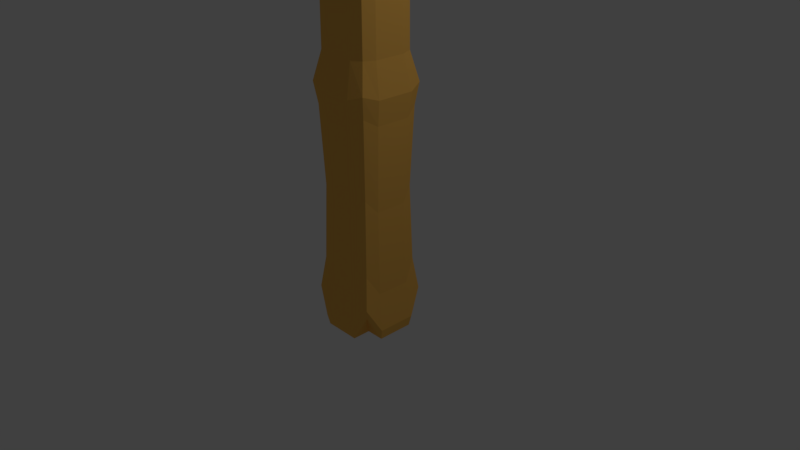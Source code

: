 # Source: Hammer.blend  (saved by Blender 2.78.0; exported with 4.5.12 LTS)
import bpy
from mathutils import Matrix  # noqa: F401  (used for matrix-valued properties, if any)

bpy.ops.wm.read_factory_settings(use_empty=True)
scene = bpy.context.scene
scene.name = 'Scene'

# ---- collections
col_collection_1 = bpy.data.collections.new('Collection 1'); scene.collection.children.link(col_collection_1)

# ---- materials (node trees are filled in below, after node groups)
mat_material_001 = bpy.data.materials.new('Material.001')
mat_material_001.alpha_threshold = 0.0
mat_material_001.use_transparent_shadow = False
mat_material_001.diffuse_color = (0.9404, 0.5058, 0.1023, 1.0)
mat_material_001.roughness = 0.5
mat_material_002 = bpy.data.materials.new('Material.002')
mat_material_002.alpha_threshold = 0.0
mat_material_002.use_transparent_shadow = False
mat_material_002.diffuse_color = (0.2883, 0.2548, 0.2624, 1.0)
mat_material_002.roughness = 0.5

# ---- material node trees

# ---- world
world_world = bpy.data.worlds.new('World'); scene.world = world_world
world_world.color = (0.05088, 0.05088, 0.05088)
world_world.use_sun_shadow = False
world_world.sun_shadow_jitter_overblur = 0.0
world_world.cycles.sampling_method = 'MANUAL'

# ---- cameras
cam_camera = bpy.data.cameras.new('Camera')
cam_camera.clip_end = 100.0
cam_camera.lens = 35.0
cam_camera.sensor_width = 32.0
cam_camera.sensor_height = 18.0
cam_camera.ortho_scale = 7.314
cam_camera.dof.focus_distance = 0.0
cam_camera.dof.aperture_fstop = 128.0

# ---- lights
light_lamp = bpy.data.lights.new('Lamp', 'POINT')
light_lamp.transmission_factor = 0.0
light_lamp.cutoff_distance = 30.0
light_lamp.energy = 100.0
light_lamp.shadow_buffer_clip_start = 1.001
light_lamp.shadow_soft_size = 0.1
light_lamp.shadow_maximum_resolution = 0.006
light_lamp.use_absolute_resolution = True

# ---- meshes
me_cube_001 = bpy.data.meshes.new('Cube.001')
me_cube_001.from_pydata([(-0.4234, -0.4234, -0.6013), (-0.4234, 0.4234, -0.6013), (0.4234, -0.4234, -0.6013), (0.4234, 0.4234, -0.6013), (-0.4867, -2.558e-10, -0.9568), (0.4867, -2.558e-10, -0.9568), (1.35e-10, 0.4867, -0.9568), (1.35e-10, -0.4867, -0.9568), (1.35e-10, -2.558e-10, -0.9568), (0.4867, 0.2434, -0.9568), (-0.4867, 0.2434, -0.9568), (1.35e-10, 0.2434, -0.9568), (-0.4867, -0.2434, -0.9568), (0.4867, -0.2434, -0.9568), (1.35e-10, -0.2434, -0.9568), (0.2434, -0.4867, -0.9568), (0.2434, 0.4867, -0.9568), (0.2434, -2.558e-10, -0.9568), (0.2434, 0.2434, -0.9568), (0.2434, -0.2434, -0.9568), (-0.2434, 0.4867, -0.9568), (-0.2434, -2.558e-10, -0.9568), (-0.2434, -0.4867, -0.9568), (-0.2434, 0.2434, -0.9568), (-0.2434, -0.2434, -0.9568), (-0.3333, 0.3333, 5.466), (0.3333, 0.3333, 5.466), (0.3333, -0.3333, 5.466), (0.4929, -6.16e-10, 5.689), (-0.4929, -6.16e-10, 5.689), (0.0, -0.4929, 5.689), (0.0, 0.4929, 5.689), (0.4929, 0.2465, 5.689), (-0.4929, 0.2465, 5.689), (-0.4929, -0.2465, 5.689), (0.4929, -0.2465, 5.689), (0.2465, -0.4929, 5.689), (0.2465, 0.4929, 5.689), (-0.2465, 0.4929, 5.689), (-0.2465, -0.4929, 5.689), (-0.3333, -0.3333, 5.466), (-0.4426, 0.4426, 2.295), (0.4426, 0.4426, 2.295), (0.4426, -0.4426, 2.295), (0.5088, -1.331e-09, 2.232), (-0.5088, -1.331e-09, 2.232), (-4.381e-10, -0.5088, 2.232), (-4.381e-10, 0.5088, 2.232), (0.5088, 0.2544, 2.232), (-0.5088, 0.2544, 2.232), (-0.5088, -0.2544, 2.232), (0.5088, -0.2544, 2.232), (0.2544, -0.5088, 2.232), (0.2544, 0.5088, 2.232), (-0.2544, 0.5088, 2.232), (-0.2544, -0.5088, 2.232), (-0.4426, -0.4426, 2.295), (-0.4506, 0.4506, -0.4779), (0.4506, 0.4506, -0.4779), (0.4506, -0.4506, -0.4779), (0.5179, 3.633e-09, -0.8149), (-0.5179, 3.633e-09, -0.8149), (2.09e-09, -0.5179, -0.8149), (2.09e-09, 0.5179, -0.8149), (0.5179, 0.259, -0.8149), (-0.5179, 0.259, -0.8149), (-0.5179, -0.259, -0.8149), (0.5179, -0.259, -0.8149), (0.259, -0.5179, -0.8149), (0.259, 0.5179, -0.8149), (-0.259, 0.5179, -0.8149), (-0.259, -0.5179, -0.8149), (-0.4506, -0.4506, -0.4779), (-0.4028, -0.4028, 2.011), (-0.4028, 0.4028, 2.011), (0.4028, 0.4028, 2.011), (0.4028, -0.4028, 2.011), (0.463, -6.005e-10, 1.906), (-0.463, -6.005e-10, 1.906), (-9.779e-11, -0.463, 1.906), (-9.779e-11, 0.463, 1.906), (0.463, 0.2315, 1.906), (-0.463, 0.2315, 1.906), (-0.463, -0.2315, 1.906), (0.463, -0.2315, 1.906), (0.2315, -0.463, 1.906), (0.2315, 0.463, 1.906), (-0.2315, 0.463, 1.906), (-0.2315, -0.463, 1.906), (-0.3932, 0.3932, -0.04546), (0.3932, 0.3932, -0.04546), (0.3932, -0.3932, -0.04546), (0.452, 2.774e-09, -0.3179), (-0.452, 2.774e-09, -0.3179), (1.678e-09, -0.452, -0.3179), (1.678e-09, 0.452, -0.3179), (0.452, 0.226, -0.3179), (-0.452, 0.226, -0.3179), (-0.452, -0.226, -0.3179), (0.452, -0.226, -0.3179), (0.226, -0.452, -0.3179), (0.226, 0.452, -0.3179), (-0.226, 0.452, -0.3179), (-0.226, -0.452, -0.3179), (-0.3932, -0.3932, -0.04546), (-0.361, -0.361, 2.67), (-0.361, 0.361, 2.67), (0.361, 0.361, 2.67), (0.361, -0.361, 2.67), (0.415, -1.14e-09, 2.663), (-0.415, -1.14e-09, 2.663), (-3.385e-10, -0.415, 2.663), (-3.385e-10, 0.415, 2.663), (0.415, 0.2075, 2.663), (-0.415, 0.2075, 2.663), (-0.415, -0.2075, 2.663), (0.415, -0.2075, 2.663), (0.2075, -0.415, 2.663), (0.2075, 0.415, 2.663), (-0.2075, 0.415, 2.663), (-0.2075, -0.415, 2.663), (-0.4038, -6.821e-10, 5.442), (0.4038, -6.821e-10, 5.442), (0.3513, -0.3513, 5.238), (0.3513, 0.3513, 5.238), (-0.3513, 0.3513, 5.238), (-0.2019, -0.4038, 5.442), (-0.2019, 0.4038, 5.442), (-0.3513, -0.3513, 5.238), (0.2019, 0.4038, 5.442), (0.2019, -0.4038, 5.442), (0.4038, -0.2019, 5.442), (-0.4038, -0.2019, 5.442), (-0.4038, 0.2019, 5.442), (0.4038, 0.2019, 5.442), (-3.182e-11, 0.4038, 5.442), (-3.182e-11, -0.4038, 5.442), (0.4929, 0.2465, 7.172), (0.4929, -6.16e-10, 7.172), (-0.4929, -0.2465, 7.172), (-0.4929, -6.16e-10, 7.172), (0.2465, -0.4929, 7.172), (0.0, -0.4929, 7.172), (-0.2465, 0.4929, 7.172), (0.0, 0.4929, 7.172), (-0.4929, 0.2465, 7.172), (0.4929, -0.2465, 7.172), (0.2465, 0.4929, 7.172), (-0.2465, -0.4929, 7.172), (0.4929, 0.2465, 5.689), (0.4929, -6.16e-10, 5.689), (0.4929, -0.2465, 5.689), (0.4929, 0.2465, 7.172), (0.4929, -6.16e-10, 7.172), (0.4929, -0.2465, 7.172), (-0.4929, -0.2465, 5.689), (-0.4929, -6.16e-10, 5.689), (0.2465, -0.4929, 5.689), (0.0, -0.4929, 5.689), (-0.2465, 0.4929, 5.689), (0.0, 0.4929, 5.689), (-0.4929, 0.2465, 5.689), (0.2465, 0.4929, 5.689), (-0.2465, -0.4929, 5.689), (0.4929, -0.2465, 5.689), (0.4929, 0.2465, 5.689), (-0.4929, -0.2465, 7.172), (-0.4929, -6.16e-10, 7.172), (0.2465, -0.4929, 7.172), (0.0, -0.4929, 7.172), (-0.2465, 0.4929, 7.172), (0.0, 0.4929, 7.172), (-0.4929, 0.2465, 7.172), (0.2465, 0.4929, 7.172), (-0.2465, -0.4929, 7.172), (0.4929, -0.2465, 7.172), (0.4929, 0.2465, 7.172), (0.4929, 0.2465, 5.689), (0.4929, -6.16e-10, 5.689), (0.4929, -0.2465, 5.689), (0.4929, 0.2465, 7.172), (0.4929, -6.16e-10, 7.172), (0.4929, -0.2465, 7.172), (0.4929, -0.2465, 5.689), (0.2465, -0.4929, 5.689), (0.2465, 0.4929, 5.689), (0.4929, 0.2465, 5.689), (0.4929, -0.2465, 7.172), (0.2465, -0.4929, 7.172), (0.2465, 0.4929, 7.172), (0.4929, 0.2465, 7.172), (0.4929, 0.2465, 5.689), (0.4929, -6.16e-10, 5.689), (0.4929, -0.2465, 5.689), (0.4929, 0.2465, 7.172), (0.4929, -6.16e-10, 7.172), (0.4929, -0.2465, 7.172), (0.6156, -0.2465, 5.689), (0.3692, -0.4929, 5.689), (0.3692, 0.4929, 5.689), (0.6156, 0.2465, 5.689), (0.6156, -0.2465, 7.172), (0.3692, -0.4929, 7.172), (0.3692, 0.4929, 7.172), (0.6156, 0.2465, 7.172), (0.6156, 0.2465, 5.689), (0.6156, -6.16e-10, 5.689), (0.6156, -0.2465, 5.689), (0.6156, 0.2465, 7.172), (0.6156, -6.16e-10, 7.172), (0.6156, -0.2465, 7.172), (-0.6144, -0.2465, 5.689), (-0.6144, -6.16e-10, 5.689), (-0.6144, 0.2465, 5.689), (-0.3679, 0.4929, 5.689), (-0.3679, -0.4929, 5.689), (-0.6144, -0.2465, 7.172), (-0.6144, -6.16e-10, 7.172), (-0.6144, 0.2465, 7.172), (-0.3679, 0.4929, 7.172), (-0.3679, -0.4929, 7.172), (-1.055, -0.1464, 5.99), (-1.055, -3.66e-10, 5.99), (-1.055, 0.1464, 5.99), (-0.9083, 0.2928, 5.99), (-0.9083, -0.2928, 5.99), (-1.055, -0.1464, 6.871), (-1.055, -3.66e-10, 6.871), (-1.055, 0.1464, 6.871), (-0.9083, 0.2928, 6.871), (-0.9083, -0.2928, 6.871), (-1.167, -0.1311, 6.036), (-1.167, -3.278e-10, 6.036), (-1.167, 0.1311, 6.036), (-1.036, 0.2623, 6.036), (-1.036, -0.2623, 6.036), (-1.167, -0.1311, 6.825), (-1.167, -3.278e-10, 6.825), (-1.167, 0.1311, 6.825), (-1.036, 0.2623, 6.825), (-1.036, -0.2623, 6.825), (-1.33, -0.1666, 5.929), (-1.33, -4.165e-10, 5.929), (-1.33, 0.1666, 5.929), (-1.164, 0.3333, 5.929), (-1.164, -0.3333, 5.929), (-1.33, -0.1666, 6.932), (-1.33, -4.165e-10, 6.932), (-1.33, 0.1666, 6.932), (-1.164, 0.3333, 6.932), (-1.164, -0.3333, 6.932), (-1.833, -0.1666, 5.929), (-1.833, -4.165e-10, 5.929), (-1.833, 0.1666, 5.929), (-1.667, 0.3333, 5.929), (-1.667, -0.3333, 5.929), (-1.833, -0.1666, 6.932), (-1.833, -4.165e-10, 6.932), (-1.833, 0.1666, 6.932), (-1.667, 0.3333, 6.932), (-1.667, -0.3333, 6.932), (-2.0, -0.1459, 5.992), (-2.0, -3.646e-10, 5.992), (-2.0, 0.1459, 5.992), (-1.96, 0.2414, 6.068), (-1.96, -0.2414, 6.068), (-2.0, -0.1459, 6.869), (-2.0, -3.646e-10, 6.869), (-2.0, 0.1459, 6.869), (-1.96, 0.2414, 6.794), (-1.96, -0.2414, 6.794), (0.7387, -0.2104, 5.798), (0.5283, -0.4208, 5.798), (0.5283, 0.4208, 5.798), (0.7387, 0.2104, 5.798), (0.7387, -0.2104, 7.064), (0.5283, -0.4208, 7.064), (0.5283, 0.4208, 7.064), (0.7387, 0.2104, 7.064), (0.7387, 0.2104, 5.798), (0.7387, -3.701e-10, 5.798), (0.7387, -0.2104, 5.798), (0.7387, 0.2104, 7.064), (0.7387, -3.701e-10, 7.064), (0.7387, -0.2104, 7.064), (0.9129, -0.1504, 6.129), (0.7625, -0.3008, 6.129), (0.7625, 0.3008, 6.129), (0.9129, 0.1504, 6.129), (0.9129, -0.1504, 7.034), (0.7625, -0.3008, 7.034), (0.7625, 0.3008, 7.034), (0.9129, 0.1504, 7.034), (0.9129, 0.1504, 6.129), (0.9129, -2.646e-10, 6.129), (0.9129, -0.1504, 6.129), (0.9129, 0.1504, 7.034), (0.9129, -2.646e-10, 7.034), (0.9129, -0.1504, 7.034), (1.176, -0.1167, 6.291), (1.176, 0.1167, 6.291), (1.176, -0.1167, 6.993), (1.059, 0.2334, 6.993), (1.176, 0.1167, 6.993), (1.176, 0.1167, 6.291), (1.176, -0.1167, 6.291), (1.176, 0.1167, 6.993), (1.176, -2.053e-10, 6.993), (1.176, -0.1167, 6.993), (1.059, 0.2334, 6.993), (1.176, 0.1167, 6.993), (1.176, 0.1167, 6.993), (1.176, -2.053e-10, 6.993), (1.129, -0.1282, 6.196), (1.001, -0.2564, 6.196), (1.001, 0.2564, 6.196), (1.129, 0.1282, 6.196), (1.129, -0.1282, 6.967), (1.001, -0.2564, 6.967), (1.001, 0.2564, 6.967), (1.129, 0.1282, 6.967), (1.129, 0.1282, 6.196), (1.129, -2.255e-10, 6.196), (1.129, -0.1282, 6.196), (1.129, 0.1282, 6.967), (1.129, -2.255e-10, 6.967), (1.129, -0.1282, 6.967), (1.081, 0.2895, 6.196), (1.209, 0.1613, 6.196), (1.081, 0.2895, 6.967), (1.209, 0.1613, 6.967), (1.209, 0.1613, 6.196), (1.209, 0.03315, 6.196), (1.209, 0.1613, 6.967), (1.209, 0.03315, 6.967), (1.129, -0.1282, 6.196), (1.001, -0.2564, 6.196), (1.129, -0.1282, 6.967), (1.001, -0.2564, 6.967), (1.129, -2.255e-10, 6.196), (1.129, -0.1282, 6.196), (1.129, -2.255e-10, 6.967), (1.129, -0.1282, 6.967), (1.081, 0.2895, 6.196), (1.209, 0.1613, 6.196), (1.081, 0.2895, 6.967), (1.209, 0.1613, 6.967), (1.209, 0.1613, 6.196), (1.209, 0.03315, 6.196), (1.209, 0.1613, 6.967), (1.209, 0.03315, 6.967), (1.209, -0.1611, 6.196), (1.08, -0.2893, 6.196), (1.209, -0.1611, 6.967), (1.08, -0.2893, 6.967), (1.209, -0.03295, 6.196), (1.209, -0.1611, 6.196), (1.209, -0.03295, 6.967), (1.209, -0.1611, 6.967), (2.574, 0.3113, 5.803), (2.702, 0.1831, 5.803), (2.574, 0.3113, 5.997), (2.702, 0.1831, 5.997), (2.702, 0.1831, 5.803), (2.702, 0.05497, 5.803), (2.702, 0.1831, 5.997), (2.702, 0.05497, 5.997), (2.702, -0.2258, 5.803), (2.574, -0.354, 5.803), (2.702, -0.2258, 5.997), (2.574, -0.354, 5.997), (2.702, -0.0976, 5.803), (2.702, -0.2258, 5.803), (2.702, -0.0976, 5.997), (2.702, -0.2258, 5.997), (0.4929, 0.2465, 6.431), (0.4929, -0.2465, 6.431), (0.4929, 0.2465, 6.431), (0.4929, -0.2465, 6.431), (0.2465, 0.4929, 6.431), (0.4929, 0.2465, 6.431), (-0.2465, 0.4929, 6.431), (0.0, 0.4929, 6.431), (0.4929, -0.2465, 6.431), (-0.2465, -0.4929, 6.431), (0.0, -0.4929, 6.431), (0.2465, -0.4929, 6.431), (0.4929, 0.2465, 6.431), (0.4929, -0.2465, 6.431), (0.2465, 0.4929, 6.431), (0.4929, 0.2465, 6.431), (0.4929, -0.2465, 6.431), (0.2465, -0.4929, 6.431), (0.4929, 0.2465, 6.431), (0.4929, -0.2465, 6.431), (0.3692, 0.4929, 6.431), (0.6156, 0.2465, 6.431), (0.6156, -0.2465, 6.431), (0.3692, -0.4929, 6.431), (0.6156, 0.2465, 6.431), (0.6156, -0.2465, 6.431), (-0.3679, 0.4929, 6.431), (-0.3679, -0.4929, 6.431), (-0.9083, 0.2928, 6.431), (-0.9083, -0.2928, 6.431), (-1.036, 0.2623, 6.431), (-1.036, -0.2623, 6.431), (-1.164, 0.3333, 6.431), (-1.164, -0.3333, 6.431), (-1.667, 0.3333, 6.431), (-1.667, -0.3333, 6.431), (-1.96, 0.2414, 6.431), (-2.0, 0.1459, 6.431), (-1.96, -0.2414, 6.431), (-2.0, -0.1459, 6.431), (-2.0, -3.646e-10, 6.431), (0.5283, 0.4208, 6.431), (0.7387, 0.2104, 6.431), (0.7387, -0.2104, 6.431), (0.5283, -0.4208, 6.431), (0.7387, 0.2104, 6.431), (0.7387, -0.2104, 6.431), (0.7625, 0.3008, 6.582), (0.9129, 0.1504, 6.582), (0.9129, -0.1504, 6.582), (0.7625, -0.3008, 6.582), (0.9129, 0.1504, 6.582), (0.9129, -0.1504, 6.582), (1.001, 0.2564, 6.582), (1.129, 0.1282, 6.582), (1.129, -0.1282, 6.582), (1.001, -0.2564, 6.582), (1.129, 0.1282, 6.582), (1.129, -0.1282, 6.582), (1.129, -2.255e-10, 6.582), (1.081, 0.2895, 6.582), (1.209, 0.1613, 6.582), (1.209, 0.1613, 6.582), (1.209, 0.03315, 6.582), (1.129, -0.1282, 6.582), (1.001, -0.2564, 6.582), (1.129, -0.1282, 6.582), (1.129, -2.255e-10, 6.582), (1.081, 0.2895, 6.582), (1.209, 0.1613, 6.582), (1.209, 0.1613, 6.582), (1.209, 0.03315, 6.582), (1.209, -0.1611, 6.582), (1.08, -0.2893, 6.582), (1.209, -0.1611, 6.582), (1.209, -0.03295, 6.582), (2.574, 0.3113, 5.908), (2.702, 0.1831, 5.908), (2.702, 0.1831, 5.908), (2.702, 0.05497, 5.908), (2.702, -0.2258, 5.908), (2.574, -0.354, 5.908), (2.702, -0.2258, 5.908), (2.702, -0.0976, 5.908), (1.955, -0.1935, 6.148), (1.827, -0.3216, 6.148), (1.827, -0.3216, 6.63), (1.955, -0.1935, 6.63), (1.827, -0.3216, 6.393), (1.955, -0.1935, 6.393), (1.828, 0.3004, 6.63), (1.828, 0.3004, 6.148), (1.956, 0.1722, 6.148), (1.956, 0.1722, 6.63), (1.828, 0.3004, 6.393), (1.956, 0.1722, 6.393), (1.956, 0.1722, 6.148), (1.956, 0.04406, 6.148), (1.956, 0.04406, 6.63), (1.956, 0.1722, 6.63), (1.956, 0.04406, 6.393), (1.956, 0.1722, 6.393), (1.955, -0.06528, 6.148), (1.955, -0.1935, 6.148), (1.955, -0.1935, 6.63), (1.955, -0.06528, 6.63), (1.955, -0.06528, 6.393), (1.955, -0.1935, 6.393), (2.329, -0.2096, 5.997), (2.2, -0.3378, 6.335), (2.2, -0.3378, 6.172), (2.329, -0.2096, 6.172), (2.2, -0.3378, 5.997), (2.329, -0.2096, 6.335), (2.329, -0.08144, 5.997), (2.329, -0.2096, 6.335), (2.329, -0.08144, 6.172), (2.329, -0.2096, 6.172), (2.329, -0.2096, 5.997), (2.329, -0.08144, 6.335), (2.329, 0.1777, 5.997), (2.329, 0.04951, 6.335), (2.329, 0.04951, 6.172), (2.329, 0.1777, 6.172), (2.329, 0.04951, 5.997), (2.329, 0.1777, 6.335), (2.201, 0.3059, 6.335), (2.329, 0.1777, 5.997), (2.201, 0.3059, 6.172), (2.329, 0.1777, 6.172), (2.201, 0.3059, 5.997), (2.329, 0.1777, 6.335), (1.454, -0.3055, 6.178), (1.582, -0.1773, 6.805), (1.582, -0.1773, 6.178), (1.454, -0.3055, 6.805), (1.454, -0.3055, 6.494), (1.582, -0.1773, 6.494), (1.582, -0.1773, 6.178), (1.582, -0.04911, 6.805), (1.582, -0.04911, 6.178), (1.582, -0.1773, 6.805), (1.582, -0.04911, 6.494), (1.582, -0.1773, 6.494), (1.582, 0.03861, 6.178), (1.582, 0.1668, 6.805), (1.582, 0.1668, 6.178), (1.582, 0.03861, 6.805), (1.582, 0.03861, 6.494), (1.582, 0.1668, 6.494), (1.454, 0.295, 6.178), (1.582, 0.1668, 6.805), (1.454, 0.295, 6.805), (1.582, 0.1668, 6.178), (1.454, 0.295, 6.494), (1.582, 0.1668, 6.494), (-0.3652, -0.3652, 0.9712), (-0.3652, 0.3652, 0.9712), (0.3652, 0.3652, 0.9712), (0.3652, -0.3652, 0.9712), (0.4198, 9.974e-10, 0.7977), (-0.4198, 9.974e-10, 0.7977), (7.249e-10, -0.4198, 0.7977), (7.249e-10, 0.4198, 0.7977), (0.4198, 0.2099, 0.7977), (-0.4198, 0.2099, 0.7977), (-0.4198, -0.2099, 0.7977), (0.4198, -0.2099, 0.7977), (0.2099, -0.4198, 0.7977), (0.2099, 0.4198, 0.7977), (-0.2099, 0.4198, 0.7977), (-0.2099, -0.4198, 0.7977)], [(299, 305), (301, 308), (306, 311), (310, 303), (309, 302), (307, 312), (300, 304), (303, 311)], [(19, 13, 2, 15), (18, 9, 5, 17), (23, 11, 8, 21), (24, 14, 7, 22), (20, 6, 11, 23), (16, 3, 9, 18), (21, 8, 14, 24), (17, 5, 13, 19), (8, 17, 19, 14), (6, 16, 18, 11), (11, 18, 17, 8), (14, 19, 15, 7), (4, 21, 24, 12), (1, 20, 23, 10), (12, 24, 22, 0), (10, 23, 21, 4), (114, 133, 125, 106), (118, 129, 124, 107), (116, 131, 123, 108), (120, 126, 128, 105), (133, 33, 25, 125), (129, 37, 26, 124), (131, 35, 27, 123), (126, 39, 40, 128), (134, 32, 28, 122), (132, 34, 29, 121), (130, 36, 30, 136), (127, 38, 31, 135), (124, 26, 32, 134), (121, 29, 33, 133), (128, 40, 34, 132), (122, 28, 35, 131), (123, 27, 36, 130), (135, 31, 37, 129), (125, 25, 38, 127), (136, 30, 39, 126), (79, 46, 55, 88), (74, 41, 54, 87), (80, 47, 53, 86), (76, 43, 52, 85), (77, 44, 51, 84), (73, 56, 50, 83), (78, 45, 49, 82), (75, 42, 48, 81), (87, 54, 47, 80), (85, 52, 46, 79), (83, 50, 45, 78), (81, 48, 44, 77), (88, 55, 56, 73), (84, 51, 43, 76), (86, 53, 42, 75), (82, 49, 41, 74), (10, 65, 57, 1), (16, 69, 58, 3), (13, 67, 59, 2), (22, 71, 72, 0), (9, 64, 60, 5), (12, 66, 61, 4), (15, 68, 62, 7), (20, 70, 63, 6), (3, 58, 64, 9), (4, 61, 65, 10), (0, 72, 66, 12), (5, 60, 67, 13), (2, 59, 68, 15), (6, 63, 69, 16), (1, 57, 70, 20), (7, 62, 71, 22), (540, 82, 74, 532), (544, 86, 75, 533), (542, 84, 76, 534), (546, 88, 73, 531), (539, 81, 77, 535), (541, 83, 78, 536), (543, 85, 79, 537), (545, 87, 80, 538), (533, 75, 81, 539), (536, 78, 82, 540), (531, 73, 83, 541), (535, 77, 84, 542), (534, 76, 85, 543), (538, 80, 86, 544), (532, 74, 87, 545), (537, 79, 88, 546), (62, 94, 103, 71), (57, 89, 102, 70), (63, 95, 101, 69), (59, 91, 100, 68), (60, 92, 99, 67), (72, 104, 98, 66), (61, 93, 97, 65), (58, 90, 96, 64), (70, 102, 95, 63), (68, 100, 94, 62), (66, 98, 93, 61), (64, 96, 92, 60), (71, 103, 104, 72), (67, 99, 91, 59), (69, 101, 90, 58), (65, 97, 89, 57), (46, 111, 120, 55), (41, 106, 119, 54), (47, 112, 118, 53), (43, 108, 117, 52), (44, 109, 116, 51), (56, 105, 115, 50), (45, 110, 114, 49), (42, 107, 113, 48), (54, 119, 112, 47), (52, 117, 111, 46), (50, 115, 110, 45), (48, 113, 109, 44), (55, 120, 105, 56), (51, 116, 108, 43), (53, 118, 107, 42), (49, 114, 106, 41), (113, 134, 122, 109), (115, 132, 121, 110), (117, 130, 136, 111), (119, 127, 135, 112), (107, 124, 134, 113), (110, 121, 133, 114), (105, 128, 132, 115), (109, 122, 131, 116), (108, 123, 130, 117), (112, 135, 129, 118), (106, 125, 127, 119), (111, 136, 126, 120), (147, 137, 176, 173), (26, 37, 32), (27, 35, 36), (40, 39, 34), (25, 33, 38), (137, 147, 144, 143, 145, 140, 139, 148, 142, 141, 146, 138), (30, 36, 157, 158), (35, 28, 150, 151), (146, 141, 168, 175), (28, 32, 149, 150), (29, 34, 155, 156), (142, 148, 174, 169), (144, 147, 173, 171), (32, 37, 162, 165), (376, 146, 175, 383), (36, 35, 164, 157), (140, 145, 172, 167), (39, 30, 158, 163), (378, 151, 179, 388), (375, 137, 152, 377), (137, 138, 153, 152), (376, 35, 151, 378), (138, 146, 154, 153), (380, 165, 186, 390), (382, 381, 170, 171), (174, 166, 216, 220), (381, 159, 214, 401), (384, 385, 169, 174), (159, 161, 213, 214), (172, 170, 219, 218), (385, 386, 168, 169), (157, 164, 183, 184), (379, 382, 171, 173), (387, 180, 194, 393), (379, 173, 189, 389), (38, 33, 161, 159), (31, 38, 159, 160), (145, 143, 170, 172), (150, 149, 177, 178), (148, 139, 166, 174), (33, 29, 156, 161), (151, 150, 178, 179), (152, 153, 181, 180), (375, 32, 165, 380), (34, 39, 163, 155), (153, 154, 182, 181), (139, 140, 167, 166), (377, 152, 180, 387), (141, 142, 169, 168), (37, 31, 160, 162), (143, 144, 171, 170), (187, 188, 202, 201), (193, 192, 206, 207), (186, 185, 199, 200), (192, 191, 205, 206), (165, 162, 185, 186), (388, 179, 193, 394), (386, 157, 184, 392), (175, 168, 188, 187), (178, 177, 191, 192), (173, 176, 190, 189), (179, 178, 192, 193), (383, 175, 187, 391), (180, 181, 195, 194), (181, 182, 196, 195), (395, 203, 277, 416), (209, 210, 284, 283), (203, 204, 278, 277), (208, 209, 283, 282), (194, 195, 209, 208), (189, 190, 204, 203), (195, 196, 210, 209), (389, 189, 203, 395), (393, 194, 208, 399), (390, 186, 200, 396), (391, 187, 201, 397), (394, 193, 207, 400), (392, 184, 198, 398), (184, 183, 197, 198), (217, 218, 228, 227), (401, 214, 224, 403), (213, 212, 222, 223), (216, 217, 227, 226), (384, 174, 220, 402), (155, 163, 215, 211), (167, 172, 218, 217), (161, 156, 212, 213), (166, 167, 217, 216), (156, 155, 211, 212), (224, 223, 233, 234), (227, 228, 238, 237), (403, 224, 234, 405), (223, 222, 232, 233), (214, 213, 223, 224), (218, 219, 229, 228), (211, 215, 225, 221), (402, 220, 230, 404), (212, 211, 221, 222), (220, 216, 226, 230), (238, 239, 249, 248), (234, 233, 243, 244), (237, 238, 248, 247), (405, 234, 244, 407), (228, 229, 239, 238), (221, 225, 235, 231), (404, 230, 240, 406), (222, 221, 231, 232), (230, 226, 236, 240), (226, 227, 237, 236), (241, 245, 255, 251), (248, 249, 259, 258), (244, 243, 253, 254), (247, 248, 258, 257), (231, 235, 245, 241), (406, 240, 250, 408), (232, 231, 241, 242), (240, 236, 246, 250), (236, 237, 247, 246), (233, 232, 242, 243), (410, 260, 270, 413), (251, 255, 265, 261), (258, 259, 269, 268), (254, 253, 263, 264), (408, 250, 260, 410), (242, 241, 251, 252), (250, 246, 256, 260), (246, 247, 257, 256), (243, 242, 252, 253), (407, 244, 254, 409), (411, 412, 268, 269), (414, 413, 270, 266), (415, 414, 266, 267), (412, 415, 267, 268), (252, 251, 261, 262), (260, 256, 266, 270), (256, 257, 267, 266), (253, 252, 262, 263), (409, 254, 264, 411), (257, 258, 268, 267), (416, 277, 291, 422), (283, 284, 298, 297), (277, 278, 292, 291), (282, 283, 297, 296), (399, 208, 282, 420), (396, 200, 274, 417), (397, 201, 275, 418), (400, 207, 281, 421), (398, 198, 272, 419), (198, 197, 271, 272), (206, 205, 279, 280), (200, 199, 273, 274), (207, 206, 280, 281), (201, 202, 276, 275), (288, 287, 315, 316), (420, 282, 296, 426), (417, 274, 288, 423), (418, 275, 289, 424), (421, 281, 295, 427), (419, 272, 286, 425), (272, 271, 285, 286), (280, 279, 293, 294), (274, 273, 287, 288), (281, 280, 294, 295), (275, 276, 290, 289), (294, 293, 321, 322), (286, 285, 313, 314), (425, 286, 314, 431), (428, 319, 329, 435), (325, 326, 342, 341), (333, 334, 350, 349), (322, 321, 331, 332), (295, 294, 322, 323), (289, 290, 318, 317), (296, 297, 325, 324), (291, 292, 320, 319), (297, 298, 326, 325), (422, 291, 319, 428), (426, 296, 324, 432), (423, 288, 316, 429), (427, 295, 323, 433), (424, 289, 317, 430), (332, 331, 347, 348), (317, 318, 338, 337), (429, 316, 328, 436), (434, 322, 332, 438), (319, 320, 330, 329), (432, 324, 333, 437), (316, 315, 327, 328), (324, 325, 334, 333), (340, 339, 355, 356), (441, 340, 356, 449), (504, 502, 360, 452), (488, 484, 370, 369), (437, 333, 349, 445), (438, 332, 348, 446), (433, 323, 340, 441), (328, 327, 343, 344), (430, 317, 337, 439), (434, 325, 341, 442), (329, 330, 346, 345), (431, 314, 336, 440), (314, 313, 335, 336), (435, 329, 345, 443), (436, 328, 344, 444), (323, 322, 339, 340), (503, 501, 361, 451), (487, 483, 367, 368), (439, 337, 353, 447), (336, 335, 351, 352), (442, 341, 357, 450), (341, 342, 358, 357), (440, 336, 352, 448), (337, 338, 354, 353), (452, 451, 361, 362), (454, 453, 365, 366), (456, 455, 369, 370), (457, 458, 373, 374), (486, 488, 369, 455), (499, 495, 363, 364), (485, 487, 368, 456), (500, 496, 366, 365), (493, 489, 371, 372), (498, 500, 365, 453), (494, 490, 374, 373), (497, 499, 364, 454), (502, 505, 359, 360), (492, 493, 372, 457), (501, 506, 362, 361), (491, 494, 373, 458), (489, 491, 458, 371), (490, 492, 457, 374), (496, 497, 454, 366), (495, 498, 453, 363), (484, 485, 456, 370), (483, 486, 455, 367), (372, 371, 458, 457), (368, 367, 455, 456), (364, 363, 453, 454), (360, 359, 451, 452), (338, 440, 448, 354), (339, 442, 450, 355), (335, 439, 447, 351), (505, 503, 451, 359), (330, 436, 444, 346), (327, 435, 443, 343), (318, 431, 440, 338), (322, 434, 442, 339), (313, 430, 439, 335), (326, 433, 441, 342), (334, 438, 446, 350), (331, 437, 445, 347), (506, 504, 452, 362), (342, 441, 449, 358), (321, 432, 437, 331), (325, 434, 438, 334), (320, 429, 436, 330), (285, 424, 430, 313), (298, 427, 433, 326), (292, 423, 429, 320), (293, 426, 432, 321), (287, 422, 428, 315), (315, 428, 435, 327), (290, 425, 431, 318), (276, 419, 425, 290), (284, 421, 427, 298), (271, 418, 424, 285), (278, 417, 423, 292), (279, 420, 426, 293), (202, 398, 419, 276), (210, 400, 421, 284), (197, 397, 418, 271), (204, 396, 417, 278), (205, 399, 420, 279), (273, 416, 422, 287), (259, 409, 411, 269), (263, 262, 415, 412), (262, 261, 414, 415), (261, 265, 413, 414), (264, 263, 412, 411), (249, 407, 409, 259), (245, 408, 410, 255), (255, 410, 413, 265), (235, 406, 408, 245), (225, 404, 406, 235), (239, 405, 407, 249), (215, 402, 404, 225), (229, 403, 405, 239), (163, 384, 402, 215), (219, 401, 403, 229), (188, 392, 398, 202), (196, 394, 400, 210), (183, 391, 397, 197), (190, 390, 396, 204), (191, 393, 399, 205), (185, 389, 395, 199), (199, 395, 416, 273), (164, 383, 391, 183), (168, 386, 392, 188), (182, 388, 394, 196), (149, 377, 387, 177), (137, 375, 380, 176), (162, 379, 389, 185), (177, 387, 393, 191), (162, 160, 382, 379), (158, 157, 386, 385), (163, 158, 385, 384), (170, 381, 401, 219), (160, 159, 381, 382), (176, 380, 390, 190), (146, 376, 378, 154), (32, 375, 377, 149), (154, 378, 388, 182), (35, 376, 383, 164), (509, 512, 464, 459), (510, 511, 463, 461), (511, 507, 460, 463), (512, 508, 462, 464), (507, 509, 459, 460), (508, 510, 461, 462), (526, 530, 470, 468), (525, 529, 469, 466), (527, 526, 468, 465), (528, 525, 466, 467), (529, 527, 465, 469), (530, 528, 467, 470), (521, 524, 476, 471), (522, 523, 475, 473), (523, 519, 472, 475), (524, 520, 474, 476), (520, 522, 473, 474), (519, 521, 471, 472), (516, 518, 482, 479), (515, 517, 481, 477), (517, 514, 480, 481), (518, 513, 478, 482), (514, 516, 479, 480), (513, 515, 477, 478), (459, 464, 486, 483), (461, 463, 485, 484), (463, 460, 487, 485), (464, 462, 488, 486), (460, 459, 483, 487), (462, 461, 484, 488), (479, 482, 492, 490), (477, 481, 491, 489), (481, 480, 494, 491), (482, 478, 493, 492), (480, 479, 490, 494), (478, 477, 489, 493), (471, 476, 498, 495), (473, 475, 497, 496), (475, 472, 499, 497), (476, 474, 500, 498), (474, 473, 496, 500), (472, 471, 495, 499), (468, 470, 504, 506), (466, 469, 503, 505), (465, 468, 506, 501), (467, 466, 505, 502), (469, 465, 501, 503), (470, 467, 502, 504), (353, 354, 510, 508), (352, 351, 509, 507), (447, 353, 508, 512), (448, 352, 507, 511), (354, 448, 511, 510), (351, 447, 512, 509), (356, 355, 515, 513), (357, 358, 516, 514), (449, 356, 513, 518), (450, 357, 514, 517), (355, 450, 517, 515), (358, 449, 518, 516), (348, 347, 521, 519), (349, 350, 522, 520), (445, 349, 520, 524), (446, 348, 519, 523), (350, 446, 523, 522), (347, 445, 524, 521), (444, 344, 528, 530), (443, 345, 527, 529), (344, 343, 525, 528), (345, 346, 526, 527), (343, 443, 529, 525), (346, 444, 530, 526), (94, 537, 546, 103), (89, 532, 545, 102), (95, 538, 544, 101), (91, 534, 543, 100), (92, 535, 542, 99), (104, 531, 541, 98), (93, 536, 540, 97), (90, 533, 539, 96), (102, 545, 538, 95), (100, 543, 537, 94), (98, 541, 536, 93), (96, 539, 535, 92), (103, 546, 531, 104), (99, 542, 534, 91), (101, 544, 533, 90), (97, 540, 532, 89)])
me_cube_001.polygons.foreach_set('material_index', [0, 0, 0, 0, 0, 0, 0, 0, 0, 0, 0, 0, 0, 0, 0, 0, 0, 0, 0, 0, 0, 0, 0, 0, 0, 0, 0, 0, 0, 0, 0, 0, 0, 0, 0, 0, 0, 0, 0, 0, 0, 0, 0, 0, 0, 0, 0, 0, 0, 0, 0, 0, 0, 0, 0, 0, 0, 0, 0, 0, 0, 0, 0, 0, 0, 0, 0, 0, 0, 0, 0, 0, 0, 0, 0, 0, 0, 0, 0, 0, 0, 0, 0, 0, 0, 0, 0, 0, 0, 0, 0, 0, 0, 0, 0, 0, 0, 0, 0, 0, 0, 0, 0, 0, 0, 0, 0, 0, 0, 0, 0, 0, 0, 0, 0, 0, 0, 0, 0, 0, 0, 0, 0, 0, 0, 0, 0, 0, 1, 0, 0, 0, 0, 1, 1, 1, 1, 1, 1, 1, 1, 1, 1, 1, 1, 1, 1, 1, 1, 1, 1, 1, 1, 1, 1, 1, 1, 1, 1, 1, 1, 1, 1, 1, 1, 1, 1, 1, 1, 1, 1, 1, 1, 1, 1, 1, 1, 1, 1, 1, 1, 1, 1, 1, 1, 1, 1, 1, 1, 1, 1, 1, 1, 1, 1, 1, 1, 1, 1, 1, 1, 1, 1, 1, 1, 1, 1, 1, 1, 1, 1, 1, 1, 1, 1, 1, 1, 1, 1, 1, 1, 1, 1, 1, 1, 1, 1, 1, 1, 1, 1, 1, 1, 1, 1, 1, 1, 1, 1, 1, 1, 1, 1, 1, 1, 1, 1, 1, 1, 1, 1, 1, 1, 1, 1, 1, 1, 1, 1, 1, 1, 1, 1, 1, 1, 1, 1, 1, 1, 1, 1, 1, 1, 1, 1, 1, 1, 1, 1, 1, 1, 1, 1, 1, 1, 1, 1, 1, 1, 1, 1, 1, 1, 1, 1, 1, 1, 1, 1, 1, 1, 1, 1, 1, 1, 1, 1, 1, 1, 1, 1, 1, 1, 1, 1, 1, 1, 1, 1, 1, 1, 1, 1, 1, 1, 1, 1, 1, 1, 1, 1, 1, 1, 1, 1, 1, 1, 1, 1, 1, 1, 1, 1, 1, 1, 1, 1, 1, 1, 1, 1, 1, 1, 1, 1, 1, 1, 1, 1, 1, 1, 1, 1, 1, 1, 1, 1, 1, 1, 1, 1, 1, 1, 1, 1, 1, 1, 1, 1, 1, 1, 1, 1, 1, 1, 1, 1, 1, 1, 1, 1, 1, 1, 1, 1, 1, 1, 1, 1, 1, 1, 1, 1, 1, 1, 1, 1, 1, 1, 1, 1, 1, 1, 1, 1, 1, 1, 1, 1, 1, 1, 1, 1, 1, 1, 1, 1, 1, 1, 1, 1, 1, 1, 1, 1, 1, 1, 1, 1, 1, 1, 1, 1, 1, 1, 1, 1, 1, 1, 1, 1, 1, 1, 1, 1, 1, 1, 1, 1, 1, 1, 1, 1, 1, 1, 1, 1, 1, 1, 1, 1, 1, 1, 1, 1, 1, 1, 1, 1, 1, 1, 1, 1, 1, 1, 1, 1, 1, 1, 1, 1, 1, 1, 1, 1, 1, 1, 1, 1, 1, 1, 1, 1, 1, 1, 1, 1, 1, 1, 1, 1, 1, 1, 0, 0, 0, 0, 0, 0, 0, 0, 0, 0, 0, 0, 0, 0, 0, 0])
me_cube_001.materials.append(mat_material_001)
me_cube_001.materials.append(mat_material_002)
me_cube_001.use_remesh_preserve_volume = False
me_cube_001.use_remesh_preserve_attributes = False
me_cube_001.use_mirror_vertex_groups = False
me_cube_001.update()
arm_armature = bpy.data.armatures.new('Armature')  # bones are not reproduced

# ---- objects
ob_armature = bpy.data.objects.new('Armature', arm_armature)
ob_cube = bpy.data.objects.new('Cube', me_cube_001)
ob_lamp = bpy.data.objects.new('Lamp', light_lamp)
ob_camera = bpy.data.objects.new('Camera', cam_camera)

# ---- transforms, parenting, visibility, modifiers, constraints
ob_armature.location = (0.0, 0.0, -0.6538)
ob_armature.show_in_front = True
ob_armature.lineart.crease_threshold = 0.0
ob_cube.parent = ob_armature
ob_cube.matrix_parent_inverse = Matrix(((1.0, 0.0, 0.0, 0.0), (0.0, 1.0, 0.0, 0.0), (0.0, 0.0, 1.0, 0.6538), (0.0, 0.0, 0.0, 1.0)))
ob_cube.location = (0.0, 0.0, 0.0)
ob_cube.lineart.crease_threshold = 0.0
_vg = ob_cube.vertex_groups.new(name='Bone')
_vg.add([0, 1, 2, 3, 4, 5, 6, 7, 8, 9, 10, 11, 12, 13, 14, 15, 16, 17, 18, 19, 20, 21, 22, 23, 24, 25, 26, 27, 28, 29, 30, 31, 32, 33, 34, 35, 36, 37, 38, 39, 40, 41, 42, 43, 44, 45, 46, 47, 48, 49, 50, 51, 52, 53, 54, 55, 56, 57, 58, 59, 60, 61, 62, 63, 64, 65, 66, 67, 68, 69, 70, 71, 72, 73, 74, 75, 76, 77, 78, 79, 80, 81, 82, 83, 84, 85, 86, 87, 88, 89, 90, 91, 92, 93, 94, 95, 96, 97, 98, 99, 100, 101, 102, 103, 104, 105, 106, 107, 108, 109, 110, 111, 112, 113, 114, 115, 116, 117, 118, 119, 120, 121, 122, 123, 124, 125, 126, 127, 128, 129, 130, 131, 132, 133, 134, 135, 136, 137, 138, 139, 140, 141, 142, 143, 144, 145, 146, 147, 148, 149, 150, 151, 152, 153, 154, 155, 156, 157, 158, 159, 160, 161, 162, 163, 164, 165, 166, 167, 168, 169, 170, 171, 172, 173, 174, 175, 176, 177, 178, 179, 180, 181, 182, 183, 184, 185, 186, 187, 188, 189, 190, 191, 192, 193, 194, 195, 196, 197, 198, 199, 200, 201, 202, 203, 204, 205, 206, 207, 208, 209, 210, 211, 212, 213, 214, 215, 216, 217, 218, 219, 220, 221, 222, 223, 224, 225, 226, 227, 228, 229, 230, 231, 232, 233, 234, 235, 236, 237, 238, 239, 240, 241, 242, 243, 244, 245, 246, 247, 248, 249, 250, 251, 252, 253, 254, 255, 256, 257, 258, 259, 260, 261, 262, 263, 264, 265, 266, 267, 268, 269, 270, 271, 272, 273, 274, 275, 276, 277, 278, 279, 280, 281, 282, 283, 284, 285, 286, 287, 288, 289, 290, 291, 292, 293, 294, 295, 296, 297, 298, 313, 314, 315, 316, 317, 318, 319, 320, 321, 322, 323, 324, 325, 326, 327, 328, 329, 330, 331, 332, 333, 334, 335, 336, 337, 338, 339, 340, 341, 342, 343, 344, 345, 346, 347, 348, 349, 350, 351, 352, 353, 354, 355, 356, 357, 358, 359, 360, 361, 362, 363, 364, 365, 366, 367, 368, 369, 370, 371, 372, 373, 374, 375, 376, 377, 378, 379, 380, 381, 382, 383, 384, 385, 386, 387, 388, 389, 390, 391, 392, 393, 394, 395, 396, 397, 398, 399, 400, 401, 402, 403, 404, 405, 406, 407, 408, 409, 410, 411, 412, 413, 414, 415, 416, 417, 418, 419, 420, 421, 422, 423, 424, 425, 426, 427, 428, 429, 430, 431, 432, 433, 434, 435, 436, 437, 438, 439, 440, 441, 442, 443, 444, 445, 446, 447, 448, 449, 450, 451, 452, 453, 454, 455, 456, 457, 458, 459, 460, 461, 462, 463, 464, 465, 466, 467, 468, 469, 470, 471, 472, 473, 474, 475, 476, 477, 478, 479, 480, 481, 482, 483, 484, 485, 486, 487, 488, 489, 490, 491, 492, 493, 494, 495, 496, 497, 498, 499, 500, 501, 502, 503, 504, 505, 506, 507, 508, 509, 510, 511, 512, 513, 514, 515, 516, 517, 518, 519, 520, 521, 522, 523, 524, 525, 526, 527, 528, 529, 530, 531, 532, 533, 534, 535, 536, 537, 538, 539, 540, 541, 542, 543, 544, 545, 546], 1.0, 'REPLACE')
_m = ob_cube.modifiers.new('Armature', 'ARMATURE')
_m.object = ob_armature
ob_lamp.location = (4.076, 1.005, 5.904)
ob_lamp.rotation_euler = (0.6503, 0.05522, 1.866)
ob_lamp.lock_rotations_4d = False
ob_lamp.empty_display_type = 'ARROWS'
ob_lamp.color = (0.0, 0.0, 0.0, 0.0)
ob_lamp.lineart.crease_threshold = 0.0
ob_camera.location = (7.481, -6.508, 5.344)
ob_camera.rotation_euler = (1.109, 0.0, 0.8149)
ob_camera.lock_rotations_4d = False
ob_camera.empty_display_type = 'ARROWS'
ob_camera.color = (0.0, 0.0, 0.0, 0.0)
ob_camera.display_type = 'WIRE'
ob_camera.lineart.crease_threshold = 0.0

# ---- collection membership
col_collection_1.objects.link(ob_armature)
col_collection_1.objects.link(ob_cube)
col_collection_1.objects.link(ob_lamp)
col_collection_1.objects.link(ob_camera)

# ---- scene / render settings (as saved in the file)
scene.camera = ob_camera
scene.frame_start = 0; scene.frame_end = 31; scene.frame_set(20)
scene.render.engine = 'BLENDER_EEVEE_NEXT'
scene.render.resolution_percentage = 50
scene.render.dither_intensity = 0.0
scene.cycles.use_denoising = False
scene.cycles.samples = 128
scene.cycles.sampling_pattern = 'TABULATED_SOBOL'
scene.cycles.light_sampling_threshold = 0.0
scene.cycles.use_adaptive_sampling = False
scene.cycles.use_light_tree = False
scene.cycles.blur_glossy = 0.0
scene.cycles.sample_clamp_indirect = 0.0
scene.view_settings.view_transform = 'Standard'
bpy.context.view_layer.update()
